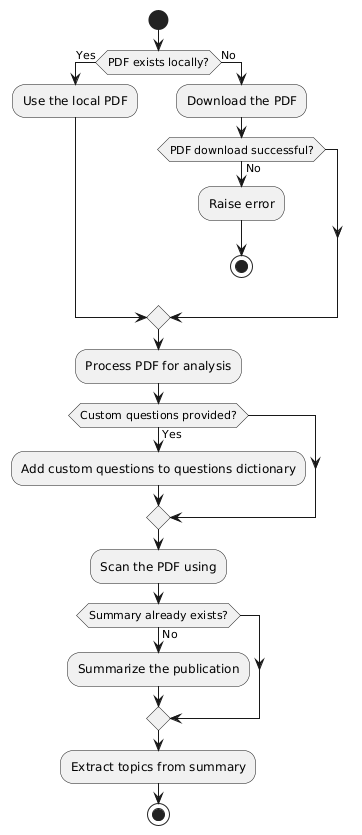

The diagram above was rendered by PlantUML. Its source (embedded in the PNG):
@startuml
start
if (PDF exists locally?) then (Yes)
  :Use the local PDF;
else (No)
  :Download the PDF;
  if (PDF download successful?) then (No)
    :Raise error;
    stop
  endif
endif
:Process PDF for analysis;
if (Custom questions provided?) then (Yes)
  :Add custom questions to questions dictionary;
endif
:Scan the PDF using;
if (Summary already exists?) then (No)
  :Summarize the publication;
endif
:Extract topics from summary;
stop
@enduml